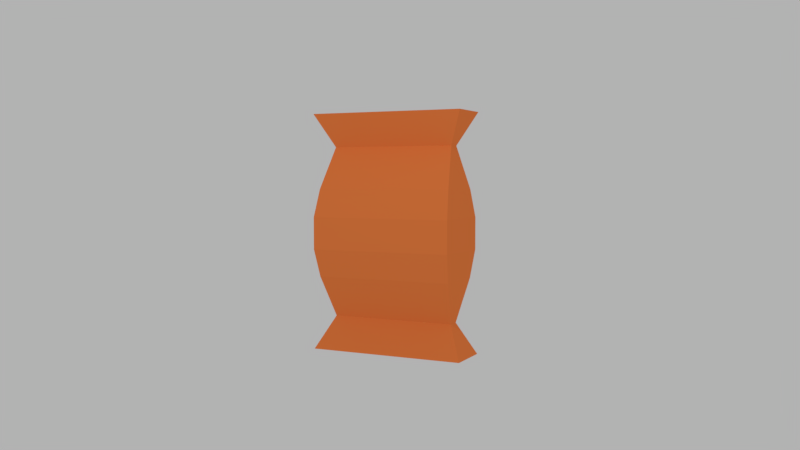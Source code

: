 # Source: carrot_seeds.blend  (saved by Blender 2.78.0; exported with 4.5.12 LTS)
import bpy
from mathutils import Matrix  # noqa: F401  (used for matrix-valued properties, if any)

bpy.ops.wm.read_factory_settings(use_empty=True)
scene = bpy.context.scene
scene.name = 'Scene'

# ---- collections
col_collection_1 = bpy.data.collections.new('Collection 1'); scene.collection.children.link(col_collection_1)

# ---- materials (node trees are filled in below, after node groups)
mat_fallbag = bpy.data.materials.new('FallBag')
mat_fallbag.alpha_threshold = 0.0
mat_fallbag.use_transparent_shadow = False
mat_fallbag.diffuse_color = (1.0, 0.2559, 0.06463, 1.0)
mat_fallbag.roughness = 0.5
mat_fallbag.specular_intensity = 0.0

# ---- material node trees

# ---- world
world_world = bpy.data.worlds.new('World'); scene.world = world_world
world_world.color = (0.448, 0.448, 0.448)
world_world.use_sun_shadow = False
world_world.sun_shadow_jitter_overblur = 0.0
world_world.cycles.sampling_method = 'MANUAL'

# ---- cameras
cam_camera = bpy.data.cameras.new('Camera')
cam_camera.clip_end = 100.0
cam_camera.lens = 35.0
cam_camera.sensor_width = 32.0
cam_camera.sensor_height = 18.0
cam_camera.ortho_scale = 7.314
cam_camera.dof.focus_distance = 0.0
cam_camera.dof.aperture_fstop = 128.0

# ---- lights
light_lamp = bpy.data.lights.new('Lamp', 'POINT')
light_lamp.transmission_factor = 0.0
light_lamp.cutoff_distance = 30.0
light_lamp.energy = 100.0
light_lamp.shadow_buffer_clip_start = 1.001
light_lamp.shadow_soft_size = 0.1
light_lamp.shadow_maximum_resolution = 0.006
light_lamp.use_absolute_resolution = True

# ---- meshes
me_plane = bpy.data.meshes.new('Plane')
me_plane.from_pydata([(-3.0, -1.0, 0.0), (3.0, -1.0, 0.0), (-3.0, 1.0, 0.0), (3.0, 1.0, 0.0), (-3.0, -1.0, 3.0), (3.0, -1.0, 3.0), (-3.0, 1.0, 3.0), (3.0, 1.0, 3.0), (0.8, 0.8, 2.583), (0.8, -0.8, 2.583), (-0.8, -0.8, 2.583), (-0.8, 0.8, 2.583), (0.8, -0.8, 0.4127), (-0.8, 0.8, 0.4127), (0.8, 0.8, 0.4127), (-0.8, -0.8, 0.4127), (3.513, 0.8784, 0.9441), (3.513, 0.8784, 2.051), (4.541, 0.9082, 1.295), (4.541, 0.9082, 1.7), (-3.513, -0.8784, 0.9441), (-3.513, -0.8784, 2.051), (-4.541, -0.9082, 1.295), (-4.541, -0.9082, 1.7), (3.513, -0.8784, 2.051), (3.513, -0.8784, 0.9441), (4.541, -0.9082, 1.7), (4.541, -0.9082, 1.295), (-3.513, 0.8784, 2.051), (-3.513, 0.8784, 0.9441), (-4.541, 0.9082, 1.7), (-4.541, 0.9082, 1.295)], [], [(0, 2, 3, 1), (4, 5, 7, 6), (9, 8, 7, 5), (11, 10, 4, 6), (8, 11, 6, 7), (10, 9, 5, 4), (28, 21, 10, 11), (15, 12, 25, 20), (14, 13, 29, 16), (1, 3, 14, 12), (2, 0, 15, 13), (3, 2, 13, 14), (0, 1, 12, 15), (17, 28, 11, 8), (21, 24, 9, 10), (12, 14, 16, 25), (13, 15, 20, 29), (17, 24, 26, 19), (19, 26, 27, 18), (18, 27, 25, 16), (21, 28, 30, 23), (23, 30, 31, 22), (22, 31, 29, 20), (28, 17, 19, 30), (30, 19, 18, 31), (31, 18, 16, 29), (24, 21, 23, 26), (26, 23, 22, 27), (27, 22, 20, 25), (24, 17, 8, 9)])
me_plane.materials.append(mat_fallbag)
me_plane.use_remesh_preserve_volume = False
me_plane.use_remesh_preserve_attributes = False
me_plane.use_mirror_vertex_groups = False
me_plane.update()

# ---- objects
ob_plane = bpy.data.objects.new('Plane', me_plane)
ob_lamp = bpy.data.objects.new('Lamp', light_lamp)
ob_camera = bpy.data.objects.new('Camera', cam_camera)

# ---- transforms, parenting, visibility, modifiers, constraints
ob_plane.location = (0.0, 0.0, 0.0)
ob_plane.scale = (0.1, 1.0, 1.0)
ob_plane.lineart.crease_threshold = 0.0
ob_lamp.location = (4.076, 1.005, 5.904)
ob_lamp.rotation_euler = (0.6503, 0.05522, 1.866)
ob_lamp.lock_rotations_4d = False
ob_lamp.empty_display_type = 'ARROWS'
ob_lamp.color = (0.0, 0.0, 0.0, 0.0)
ob_lamp.lineart.crease_threshold = 0.0
ob_camera.location = (9.831, 4.887, 2.214)
ob_camera.rotation_euler = (1.515, 2.284e-07, 2.026)
ob_camera.lock_rotations_4d = False
ob_camera.empty_display_type = 'ARROWS'
ob_camera.color = (0.0, 0.0, 0.0, 0.0)
ob_camera.display_type = 'WIRE'
ob_camera.lineart.crease_threshold = 0.0

# ---- collection membership
col_collection_1.objects.link(ob_plane)
col_collection_1.objects.link(ob_lamp)
col_collection_1.objects.link(ob_camera)

# ---- scene / render settings (as saved in the file)
scene.camera = ob_camera
scene.frame_start = 1; scene.frame_end = 250; scene.frame_set(1)
scene.render.engine = 'BLENDER_EEVEE_NEXT'
scene.render.resolution_percentage = 50
scene.render.dither_intensity = 0.0
scene.cycles.use_denoising = False
scene.cycles.samples = 128
scene.cycles.sampling_pattern = 'TABULATED_SOBOL'
scene.cycles.light_sampling_threshold = 0.0
scene.cycles.use_adaptive_sampling = False
scene.cycles.use_light_tree = False
scene.cycles.blur_glossy = 0.0
scene.cycles.sample_clamp_indirect = 0.0
scene.view_settings.view_transform = 'Standard'
bpy.context.view_layer.update()
